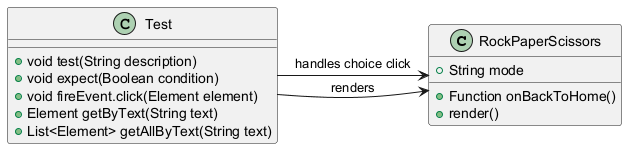

The diagram above was rendered by PlantUML. Its source (embedded in the PNG):
@startuml
class RockPaperScissors {
    +String mode
    +Function onBackToHome()
    +render()
}

class Test {
    +void test(String description)
    +void expect(Boolean condition)
    +void fireEvent.click(Element element)
    +Element getByText(String text)
    +List<Element> getAllByText(String text)
}

Test -> RockPaperScissors : renders
Test -> RockPaperScissors : handles choice click
@enduml